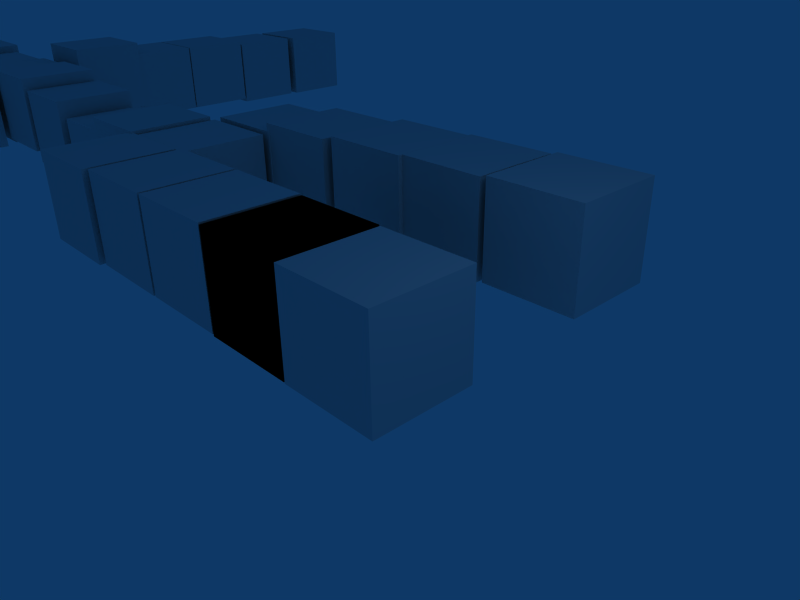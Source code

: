 # Source: man1.blend  (saved by Blender 2.49.2; exported with 4.5.12 LTS)
import bpy
from mathutils import Matrix  # noqa: F401  (used for matrix-valued properties, if any)

bpy.ops.wm.read_factory_settings(use_empty=True)
scene = bpy.context.scene
scene.name = 'Scene'

# ---- collections
col_collection_1 = bpy.data.collections.new('Collection 1'); scene.collection.children.link(col_collection_1)

# ---- materials (node trees are filled in below, after node groups)
mat_material = bpy.data.materials.new('Material')
mat_material.alpha_threshold = 0.0
mat_material.roughness = 0.5
mat_material.line_color = (0.0, 0.0, 0.0, 1.0)

# ---- material node trees

# ---- world
world_world = bpy.data.worlds.new('World'); scene.world = world_world
world_world.color = (0.05656, 0.2208, 0.4)
world_world.use_sun_shadow = False
world_world.sun_shadow_jitter_overblur = 0.0
world_world.cycles.sampling_method = 'MANUAL'
world_world.cycles.sample_map_resolution = 256

# ---- cameras
cam_camera = bpy.data.cameras.new('Camera')
cam_camera.passepartout_alpha = 0.2
cam_camera.clip_end = 100.0
cam_camera.lens = 35.0
cam_camera.ortho_scale = 7.314
cam_camera.show_passepartout = False
cam_camera.show_safe_areas = True
cam_camera.dof.focus_distance = 0.0
cam_camera.dof.aperture_fstop = 128.0

# ---- lights
light_spot = bpy.data.lights.new('Spot', 'POINT')
light_spot.transmission_factor = 0.0
light_spot.cutoff_distance = 30.0
light_spot.energy = 100.0
light_spot.shadow_buffer_clip_start = 1.001
light_spot.shadow_soft_size = 1.0
light_spot.shadow_maximum_resolution = 0.006
light_spot.use_absolute_resolution = True
light_spot.cycles.use_multiple_importance_sampling = False

# ---- meshes
me_cube = bpy.data.meshes.new('Cube')
me_cube.from_pydata([(1.0, 1.0, -1.0), (1.0, -1.0, -1.0), (-1.0, -1.0, -1.0), (-1.0, 1.0, -1.0), (1.0, 1.0, 1.0), (1.0, -1.0, 1.0), (-1.0, -1.0, 1.0), (-1.0, 1.0, 1.0), (-3.03, 1.009, 1.007), (-3.03, -0.9907, 1.007), (-1.03, -0.9907, 1.007), (-1.03, 1.009, 1.007), (-3.03, 1.009, -0.9934), (-3.03, -0.9907, -0.9934), (-1.03, -0.9907, -0.9934), (-1.03, 1.009, -0.9934), (-1.03, 1.009, -0.9934), (-1.03, -0.9907, -0.9934), (-3.03, -0.9907, -0.9934), (-3.03, 1.009, -0.9934), (-1.03, 1.009, 1.007), (-1.03, -0.9907, 1.007), (-3.03, -0.9907, 1.007), (-3.03, 1.009, 1.007), (-5.074, 1.016, 1.025), (-5.074, -0.9842, 1.025), (-3.074, -0.9842, 1.025), (-3.074, 1.016, 1.025), (-5.074, 1.016, -0.9746), (-5.074, -0.9842, -0.9746), (-3.074, -0.9842, -0.9746), (-3.074, 1.016, -0.9746), (-5.13, 1.006, -0.9719), (-5.13, -0.9937, -0.9719), (-7.13, -0.9937, -0.9719), (-7.13, 1.006, -0.9719), (-5.13, 1.006, 1.028), (-5.13, -0.9937, 1.028), (-7.13, -0.9937, 1.028), (-7.13, 1.006, 1.028), (-9.232, 0.9126, 1.022), (-9.232, -1.087, 1.022), (-7.232, -1.087, 1.022), (-7.232, 0.9126, 1.022), (-9.232, 0.9126, -0.9781), (-9.232, -1.087, -0.9781), (-7.232, -1.087, -0.9781), (-7.232, 0.9126, -0.9781), (-7.025, 2.932, -1.011), (-7.025, 0.9324, -1.011), (-9.025, 0.9324, -1.011), (-9.025, 2.932, -1.011), (-7.025, 2.932, 0.9886), (-7.025, 0.9324, 0.9886), (-9.025, 0.9324, 0.9886), (-9.025, 2.932, 0.9886), (-8.987, 5.061, 1.031), (-8.987, 3.061, 1.031), (-6.987, 3.061, 1.031), (-6.987, 5.061, 1.031), (-8.987, 5.061, -0.9691), (-8.987, 3.061, -0.9691), (-6.987, 3.061, -0.9691), (-6.987, 5.061, -0.9691), (-5.071, 5.079, -0.7808), (-5.071, 3.079, -0.7808), (-7.071, 3.079, -0.7808), (-7.071, 5.079, -0.7808), (-5.071, 5.079, 1.219), (-5.071, 3.079, 1.219), (-7.071, 3.079, 1.219), (-7.071, 5.079, 1.219), (-4.89, 5.165, 1.298), (-4.89, 3.165, 1.298), (-2.89, 3.165, 1.298), (-2.89, 5.165, 1.298), (-4.89, 5.165, -0.7022), (-4.89, 3.165, -0.7022), (-2.89, 3.165, -0.7022), (-2.89, 5.165, -0.7022), (-0.9542, 5.263, -0.7035), (-0.9542, 3.263, -0.7035), (-2.954, 3.263, -0.7035), (-2.954, 5.263, -0.7035), (-0.9542, 5.263, 1.296), (-0.9542, 3.263, 1.296), (-2.954, 3.263, 1.296), (-2.954, 5.263, 1.296), (-0.7976, 5.236, 1.357), (-0.7976, 3.236, 1.357), (1.202, 3.236, 1.357), (1.202, 5.236, 1.357), (-0.7976, 5.236, -0.6425), (-0.7976, 3.236, -0.6425), (1.202, 3.236, -0.6425), (1.202, 5.236, -0.6425), (-9.089, 2.848, -0.9329), (-9.089, 0.8478, -0.9329), (-11.09, 0.8478, -0.9329), (-11.09, 2.848, -0.9329), (-9.089, 2.848, 1.067), (-9.089, 0.8478, 1.067), (-11.09, 0.8478, 1.067), (-11.09, 2.848, 1.067), (-13.03, 2.937, 0.6869), (-13.03, 0.9375, 0.6869), (-11.03, 0.9375, 0.6869), (-11.03, 2.937, 0.6869), (-13.03, 2.937, -1.313), (-13.03, 0.9375, -1.313), (-11.03, 0.9375, -1.313), (-11.03, 2.937, -1.313), (-13.22, 2.835, -0.8936), (-13.22, 0.835, -0.8936), (-15.22, 0.835, -0.8936), (-15.22, 2.835, -0.8936), (-13.22, 2.835, 1.106), (-13.22, 0.835, 1.106), (-15.22, 0.835, 1.106), (-15.22, 2.835, 1.106), (-17.33, 2.779, 1.409), (-17.33, 0.7785, 1.409), (-15.33, 0.7785, 1.409), (-15.33, 2.779, 1.409), (-17.33, 2.779, -0.5906), (-17.33, 0.7785, -0.5906), (-15.33, 0.7785, -0.5906), (-15.33, 2.779, -0.5906), (-17.35, 2.911, -0.7345), (-17.35, 0.9114, -0.7345), (-19.35, 0.9114, -0.7345), (-19.35, 2.911, -0.7345), (-17.35, 2.911, 1.266), (-17.35, 0.9114, 1.266), (-19.35, 0.9114, 1.266), (-19.35, 2.911, 1.266), (-19.32, 5.2, 1.694), (-19.32, 3.2, 1.694), (-17.32, 3.2, 1.694), (-17.32, 5.2, 1.694), (-19.32, 5.2, -0.3059), (-19.32, 3.2, -0.3059), (-17.32, 3.2, -0.3059), (-17.32, 5.2, -0.3059), (-17.36, 7.03, -0.672), (-17.36, 5.03, -0.672), (-19.36, 5.03, -0.672), (-19.36, 7.03, -0.672), (-17.36, 7.03, 1.328), (-17.36, 5.03, 1.328), (-19.36, 5.03, 1.328), (-19.36, 7.03, 1.328), (-19.36, 9.064, 1.328), (-19.36, 7.064, 1.328), (-17.36, 7.064, 1.328), (-17.36, 9.064, 1.328), (-19.36, 9.064, -0.6719), (-19.36, 7.064, -0.6719), (-17.36, 7.064, -0.6719), (-17.36, 9.064, -0.6719), (-17.4, 11.14, -0.794), (-17.4, 9.138, -0.794), (-19.4, 9.138, -0.794), (-19.4, 11.14, -0.794), (-17.4, 11.14, 1.206), (-17.4, 9.138, 1.206), (-19.4, 9.138, 1.206), (-19.4, 11.14, 1.206), (-19.32, 13.33, 1.206), (-19.32, 11.33, 1.206), (-17.32, 11.33, 1.206), (-17.32, 13.33, 1.206), (-19.32, 13.33, -0.794), (-19.32, 11.33, -0.794), (-17.32, 11.33, -0.794), (-17.32, 13.33, -0.794), (-17.32, 0.6439, -0.794), (-17.32, -1.356, -0.794), (-19.32, -1.356, -0.794), (-19.32, 0.6439, -0.794), (-17.32, 0.6439, 1.206), (-17.32, -1.356, 1.206), (-19.32, -1.356, 1.206), (-19.32, 0.6439, 1.206), (-19.24, -1.471, 1.125), (-19.24, -3.471, 1.125), (-17.24, -3.471, 1.125), (-17.24, -1.471, 1.125), (-19.24, -1.471, -0.8753), (-19.24, -3.471, -0.8753), (-17.24, -3.471, -0.8753), (-17.24, -1.471, -0.8753), (-17.28, -3.464, -0.5906), (-17.28, -5.464, -0.5906), (-19.28, -5.464, -0.5906), (-19.28, -3.464, -0.5906), (-17.28, -3.464, 1.409), (-17.28, -5.464, 1.409), (-19.28, -5.464, 1.409), (-19.28, -3.464, 1.409), (-19.16, -5.539, 1.287), (-19.16, -7.539, 1.287), (-17.16, -7.539, 1.287), (-17.16, -5.539, 1.287), (-19.16, -5.539, -0.7126), (-19.16, -7.539, -0.7126), (-17.16, -7.539, -0.7126), (-17.16, -5.539, -0.7126), (-17.2, -7.695, -0.672), (-17.2, -9.695, -0.672), (-19.2, -9.695, -0.672), (-19.2, -7.695, -0.672), (-17.2, -7.695, 1.328), (-17.2, -9.695, 1.328), (-19.2, -9.695, 1.328), (-19.2, -7.695, 1.328), (-21.48, 2.8, 1.247), (-21.48, 0.7997, 1.247), (-19.48, 0.7997, 1.247), (-19.48, 2.8, 1.247), (-21.48, 2.8, -0.7533), (-21.48, 0.7997, -0.7533), (-19.48, 0.7997, -0.7533), (-19.48, 2.8, -0.7533), (-21.64, 2.922, -0.5499), (-21.64, 0.9218, -0.5499), (-23.64, 0.9218, -0.5499), (-23.64, 2.922, -0.5499), (-21.64, 2.922, 1.45), (-21.64, 0.9218, 1.45), (-23.64, 0.9218, 1.45), (-23.64, 2.922, 1.45), (-24.99, 1.685, -0.5509), (-24.14, 2.069, -0.05819), (-24.46, 1.087, 0.1364), (-25.52, 1.081, 0.1302), (-25.84, 2.06, -0.06818), (-25.0, 2.671, -0.1846), (-24.15, 1.703, 0.9274), (-25.0, 1.092, 1.044), (-25.85, 1.694, 0.9174), (-25.53, 2.676, 0.7229), (-24.48, 2.681, 0.729), (-25.0, 2.078, 1.41), (-24.49, 1.876, -0.4334), (-24.68, 1.299, -0.3191), (-24.18, 1.525, -0.02949), (-24.99, 2.23, -0.5077), (-24.49, 2.456, -0.2181), (-25.3, 1.296, -0.3227), (-24.99, 0.9441, 0.08124), (-25.49, 1.871, -0.4393), (-25.8, 1.516, -0.03898), (-25.49, 2.45, -0.224), (-24.69, 2.816, 0.2446), (-24.19, 2.462, 0.3189), (-24.0, 1.887, 0.4355), (-24.18, 1.309, 0.5498), (-24.68, 0.9505, 0.6183), (-25.3, 0.9473, 0.6146), (-25.8, 1.301, 0.5403), (-26.0, 1.876, 0.4237), (-25.81, 2.454, 0.3094), (-25.31, 2.812, 0.241), (-24.19, 2.247, 0.8982), (-24.5, 1.313, 1.083), (-25.5, 1.307, 1.077), (-25.81, 2.238, 0.8887), (-25.0, 2.819, 0.778), (-24.69, 2.467, 1.182), (-24.5, 1.892, 1.299), (-25.0, 1.533, 1.367), (-25.5, 1.887, 1.293), (-25.31, 2.464, 1.178)], [], [(0, 1, 2, 3), (4, 7, 6, 5), (0, 4, 5, 1), (1, 5, 6, 2), (2, 6, 7, 3), (4, 0, 3, 7), (13, 14, 15, 12), (9, 8, 11, 10), (10, 11, 15, 14), (9, 10, 14, 13), (8, 9, 13, 12), (12, 15, 11, 8), (16, 17, 18, 19), (20, 23, 22, 21), (16, 20, 21, 17), (17, 21, 22, 18), (18, 22, 23, 19), (20, 16, 19, 23), (29, 30, 31, 28), (25, 24, 27, 26), (26, 27, 31, 30), (25, 26, 30, 29), (24, 25, 29, 28), (28, 31, 27, 24), (32, 33, 34, 35), (36, 39, 38, 37), (32, 36, 37, 33), (33, 37, 38, 34), (34, 38, 39, 35), (36, 32, 35, 39), (45, 46, 47, 44), (41, 40, 43, 42), (42, 43, 47, 46), (41, 42, 46, 45), (40, 41, 45, 44), (44, 47, 43, 40), (48, 49, 50, 51), (52, 55, 54, 53), (48, 52, 53, 49), (49, 53, 54, 50), (50, 54, 55, 51), (52, 48, 51, 55), (61, 62, 63, 60), (57, 56, 59, 58), (58, 59, 63, 62), (57, 58, 62, 61), (56, 57, 61, 60), (60, 63, 59, 56), (64, 65, 66, 67), (68, 71, 70, 69), (64, 68, 69, 65), (65, 69, 70, 66), (66, 70, 71, 67), (68, 64, 67, 71), (77, 78, 79, 76), (73, 72, 75, 74), (74, 75, 79, 78), (73, 74, 78, 77), (72, 73, 77, 76), (76, 79, 75, 72), (80, 81, 82, 83), (84, 87, 86, 85), (80, 84, 85, 81), (81, 85, 86, 82), (82, 86, 87, 83), (84, 80, 83, 87), (93, 94, 95, 92), (89, 88, 91, 90), (90, 91, 95, 94), (89, 90, 94, 93), (88, 89, 93, 92), (92, 95, 91, 88), (96, 97, 98, 99), (100, 103, 102, 101), (96, 100, 101, 97), (97, 101, 102, 98), (98, 102, 103, 99), (100, 96, 99, 103), (109, 110, 111, 108), (105, 104, 107, 106), (106, 107, 111, 110), (105, 106, 110, 109), (104, 105, 109, 108), (108, 111, 107, 104), (112, 113, 114, 115), (116, 119, 118, 117), (112, 116, 117, 113), (113, 117, 118, 114), (114, 118, 119, 115), (116, 112, 115, 119), (125, 126, 127, 124), (121, 120, 123, 122), (122, 123, 127, 126), (121, 122, 126, 125), (120, 121, 125, 124), (124, 127, 123, 120), (128, 129, 130, 131), (132, 135, 134, 133), (128, 132, 133, 129), (129, 133, 134, 130), (130, 134, 135, 131), (132, 128, 131, 135), (141, 142, 143, 140), (137, 136, 139, 138), (138, 139, 143, 142), (137, 138, 142, 141), (136, 137, 141, 140), (140, 143, 139, 136), (144, 145, 146, 147), (148, 151, 150, 149), (144, 148, 149, 145), (145, 149, 150, 146), (146, 150, 151, 147), (148, 144, 147, 151), (157, 158, 159, 156), (153, 152, 155, 154), (154, 155, 159, 158), (153, 154, 158, 157), (152, 153, 157, 156), (156, 159, 155, 152), (160, 161, 162, 163), (164, 167, 166, 165), (160, 164, 165, 161), (161, 165, 166, 162), (162, 166, 167, 163), (164, 160, 163, 167), (173, 174, 175, 172), (169, 168, 171, 170), (170, 171, 175, 174), (169, 170, 174, 173), (168, 169, 173, 172), (172, 175, 171, 168), (176, 177, 178, 179), (180, 183, 182, 181), (176, 180, 181, 177), (177, 181, 182, 178), (178, 182, 183, 179), (180, 176, 179, 183), (189, 190, 191, 188), (185, 184, 187, 186), (186, 187, 191, 190), (185, 186, 190, 189), (184, 185, 189, 188), (188, 191, 187, 184), (192, 193, 194, 195), (196, 199, 198, 197), (192, 196, 197, 193), (193, 197, 198, 194), (194, 198, 199, 195), (196, 192, 195, 199), (205, 206, 207, 204), (201, 200, 203, 202), (202, 203, 207, 206), (201, 202, 206, 205), (200, 201, 205, 204), (204, 207, 203, 200), (208, 209, 210, 211), (212, 215, 214, 213), (208, 212, 213, 209), (209, 213, 214, 210), (210, 214, 215, 211), (212, 208, 211, 215), (221, 222, 223, 220), (217, 216, 219, 218), (218, 219, 223, 222), (217, 218, 222, 221), (216, 217, 221, 220), (220, 223, 219, 216), (224, 225, 226, 227), (228, 231, 230, 229), (224, 228, 229, 225), (225, 229, 230, 226), (226, 230, 231, 227), (228, 224, 227, 231), (246, 244, 233), (244, 246, 245), (234, 245, 246), (245, 232, 244), (248, 233, 244), (244, 247, 248), (237, 248, 247), (247, 244, 232), (250, 245, 234), (245, 250, 249), (235, 249, 250), (249, 232, 245), (252, 249, 235), (249, 252, 251), (236, 251, 252), (251, 232, 249), (253, 251, 236), (251, 253, 247), (237, 247, 253), (247, 232, 251), (255, 233, 248), (248, 254, 255), (242, 255, 254), (254, 248, 237), (257, 234, 246), (246, 256, 257), (238, 257, 256), (256, 246, 233), (259, 235, 250), (250, 258, 259), (239, 259, 258), (258, 250, 234), (261, 236, 252), (252, 260, 261), (240, 261, 260), (260, 252, 235), (263, 237, 253), (253, 262, 263), (241, 263, 262), (262, 253, 236), (264, 255, 242), (255, 264, 256), (238, 256, 264), (256, 233, 255), (265, 257, 238), (257, 265, 258), (239, 258, 265), (258, 234, 257), (266, 259, 239), (259, 266, 260), (240, 260, 266), (260, 235, 259), (267, 261, 240), (261, 267, 262), (241, 262, 267), (262, 236, 261), (268, 263, 241), (263, 268, 254), (242, 254, 268), (254, 237, 263), (270, 238, 264), (264, 269, 270), (243, 270, 269), (269, 264, 242), (271, 239, 265), (265, 270, 271), (243, 271, 270), (270, 265, 238), (272, 240, 266), (266, 271, 272), (243, 272, 271), (271, 266, 239), (273, 241, 267), (267, 272, 273), (243, 273, 272), (272, 267, 240), (269, 242, 268), (268, 273, 269), (243, 269, 273), (273, 268, 241)])
me_cube.materials.append(mat_material)
me_cube.use_remesh_preserve_volume = False
me_cube.use_remesh_preserve_attributes = False
me_cube.use_mirror_vertex_groups = False
me_cube.update()

# ---- objects
ob_cube = bpy.data.objects.new('Cube', me_cube)
ob_lamp = bpy.data.objects.new('Lamp', light_spot)
ob_camera = bpy.data.objects.new('Camera', cam_camera)

# ---- transforms, parenting, visibility, modifiers, constraints
ob_cube.location = (0.0, 0.0, 0.0)
ob_cube.lock_rotations_4d = False
ob_cube.empty_display_type = 'ARROWS'
ob_cube.color = (0.0, 0.0, 0.0, 1.0)
ob_cube.lineart.crease_threshold = 0.0
ob_lamp.location = (4.076, 1.005, 5.904)
ob_lamp.rotation_euler = (0.6503, 0.05522, 1.866)
ob_lamp.lock_rotations_4d = False
ob_lamp.empty_display_type = 'ARROWS'
ob_lamp.color = (0.0, 0.0, 0.0, 0.0)
ob_lamp.lineart.crease_threshold = 0.0
ob_camera.location = (7.481, -6.508, 5.344)
ob_camera.rotation_euler = (1.109, 0.01082, 0.8149)
ob_camera.lock_rotations_4d = False
ob_camera.empty_display_type = 'ARROWS'
ob_camera.color = (0.0, 0.0, 0.0, 0.0)
ob_camera.display_type = 'WIRE'
ob_camera.lineart.crease_threshold = 0.0

# ---- collection membership
col_collection_1.objects.link(ob_cube)
col_collection_1.objects.link(ob_lamp)
col_collection_1.objects.link(ob_camera)

# ---- scene / render settings (as saved in the file)
scene.camera = ob_camera
scene.frame_start = 1; scene.frame_end = 250; scene.frame_set(1)
scene.render.engine = 'BLENDER_EEVEE_NEXT'
scene.render.image_settings.file_format = 'JPEG'
scene.render.image_settings.color_mode = 'RGB'
scene.render.image_settings.compression = 90
scene.render.resolution_x = 800
scene.render.resolution_y = 600
scene.render.pixel_aspect_x = 100.0
scene.render.pixel_aspect_y = 100.0
scene.render.fps = 25
scene.render.dither_intensity = 0.0
scene.render.use_compositing = False
scene.render.use_sequencer = False
scene.render.bake_margin = 2
scene.render.bake_bias = 0.0
scene.render.use_stamp_time = False
scene.render.use_stamp_date = False
scene.render.use_stamp_frame = False
scene.render.use_stamp_camera = False
scene.render.use_stamp_scene = False
scene.render.use_stamp_filename = False
scene.render.use_stamp_render_time = False
scene.render.stamp_font_size = 0
scene.cycles.use_denoising = False
scene.cycles.samples = 10
scene.cycles.sampling_pattern = 'TABULATED_SOBOL'
scene.cycles.light_sampling_threshold = 0.0
scene.cycles.use_adaptive_sampling = False
scene.cycles.use_light_tree = False
scene.cycles.blur_glossy = 0.0
scene.cycles.volume_bounces = 1
scene.cycles.pixel_filter_type = 'GAUSSIAN'
scene.cycles.sample_clamp_indirect = 0.0
scene.view_settings.view_transform = 'Raw'
bpy.context.view_layer.update()
